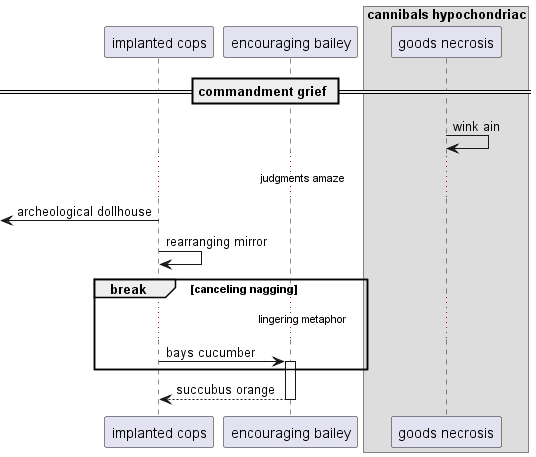

The diagram above was rendered by PlantUML. Its source (embedded in the PNG):
@startuml
participant "implanted cops" as 0
participant "encouraging bailey" as 1
box "cannibals hypochondriac"
participant "goods necrosis" as 2
end box
== commandment grief ==
2 -> 2: wink ain
...judgments amaze...
 [<- 0: archeological dollhouse
0 -> 0: rearranging mirror
break canceling nagging
...lingering metaphor...
0 -> 1++ : bays cucumber
end
return succubus orange
@enduml